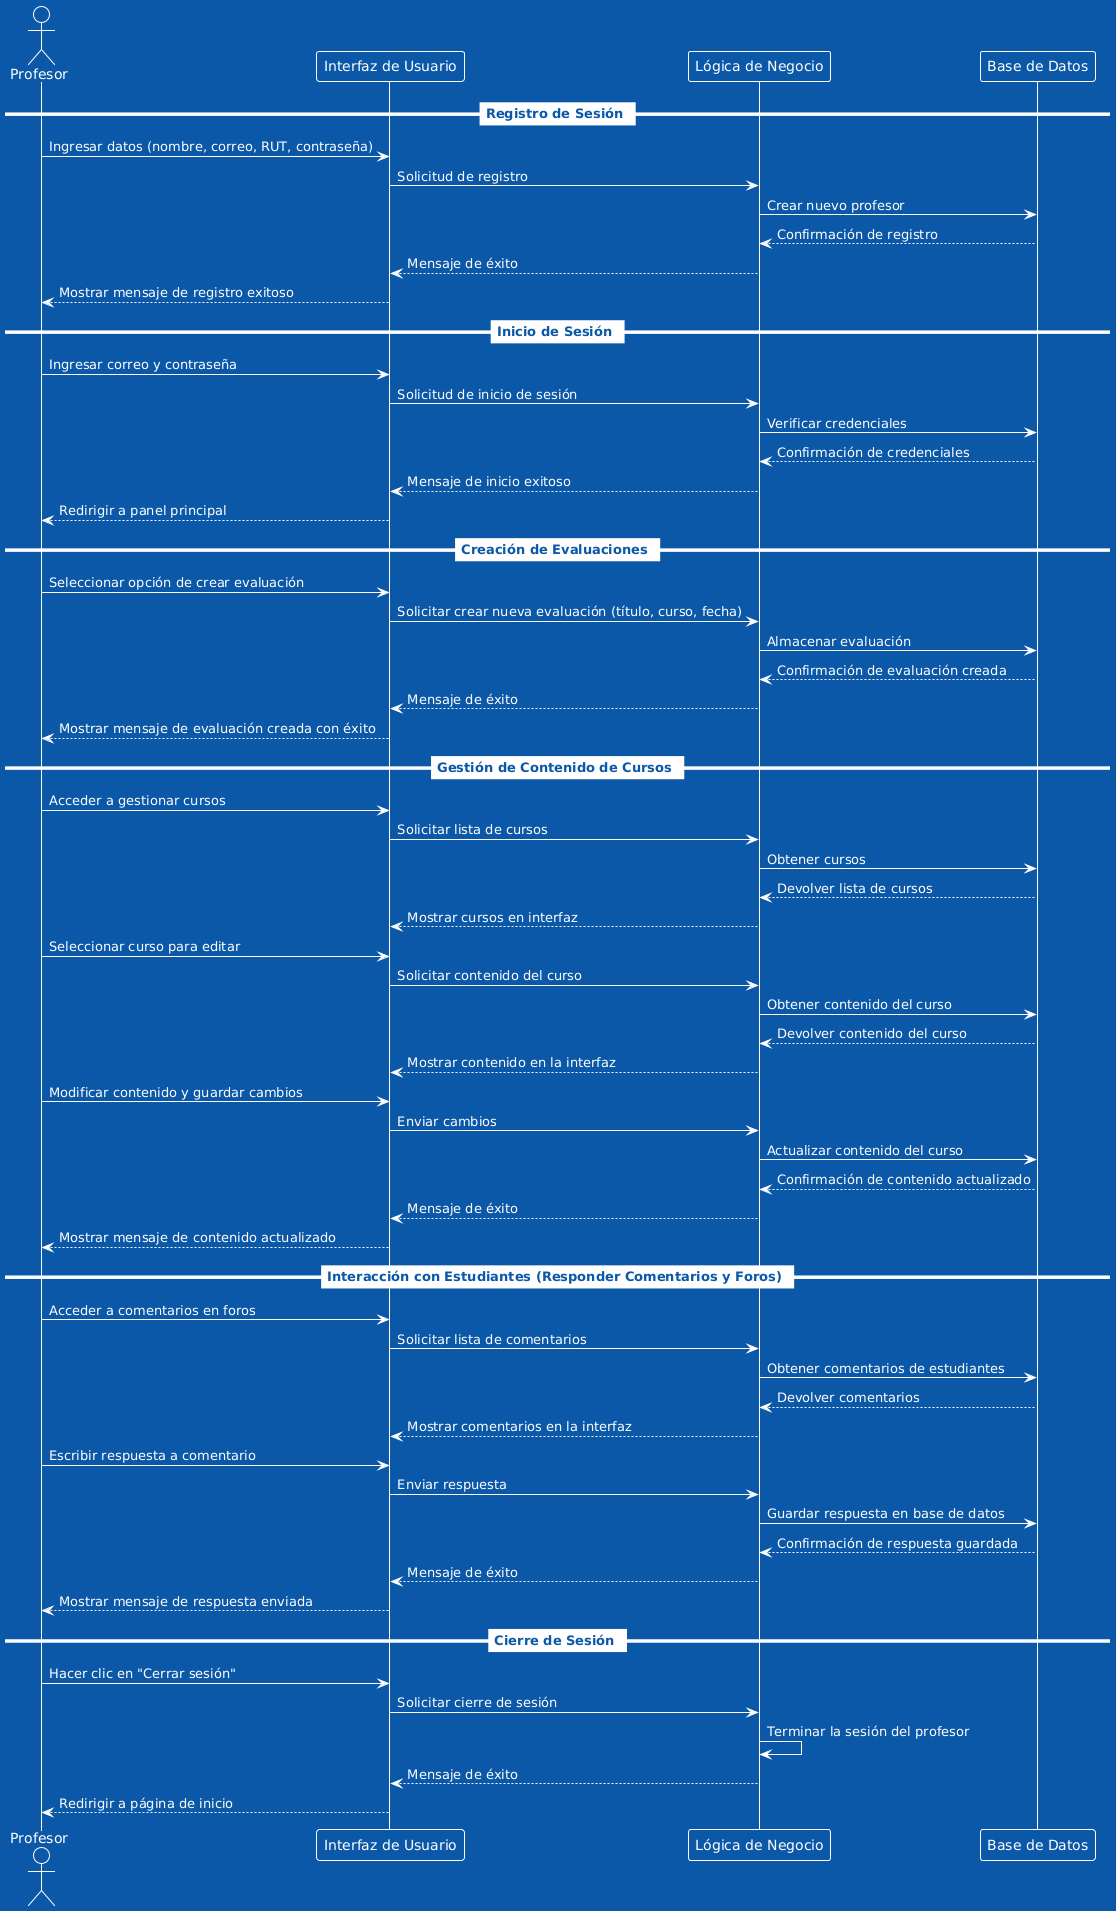

The diagram above was rendered by PlantUML. Its source (embedded in the PNG):
@startuml
!theme amiga
actor Profesor
participant "Interfaz de Usuario" as UI
participant "Lógica de Negocio" as LB
participant "Base de Datos" as DB

== Registro de Sesión ==
Profesor -> UI : Ingresar datos (nombre, correo, RUT, contraseña)
UI -> LB : Solicitud de registro
LB -> DB : Crear nuevo profesor
DB --> LB : Confirmación de registro
LB --> UI : Mensaje de éxito
UI --> Profesor : Mostrar mensaje de registro exitoso

== Inicio de Sesión ==
Profesor -> UI : Ingresar correo y contraseña
UI -> LB : Solicitud de inicio de sesión
LB -> DB : Verificar credenciales
DB --> LB : Confirmación de credenciales
LB --> UI : Mensaje de inicio exitoso
UI --> Profesor : Redirigir a panel principal

== Creación de Evaluaciones ==
Profesor -> UI : Seleccionar opción de crear evaluación
UI -> LB : Solicitar crear nueva evaluación (título, curso, fecha)
LB -> DB : Almacenar evaluación
DB --> LB : Confirmación de evaluación creada
LB --> UI : Mensaje de éxito
UI --> Profesor : Mostrar mensaje de evaluación creada con éxito

== Gestión de Contenido de Cursos ==
Profesor -> UI : Acceder a gestionar cursos
UI -> LB : Solicitar lista de cursos
LB -> DB : Obtener cursos
DB --> LB : Devolver lista de cursos
LB --> UI : Mostrar cursos en interfaz
Profesor -> UI : Seleccionar curso para editar
UI -> LB : Solicitar contenido del curso
LB -> DB : Obtener contenido del curso
DB --> LB : Devolver contenido del curso
LB --> UI : Mostrar contenido en la interfaz
Profesor -> UI : Modificar contenido y guardar cambios
UI -> LB : Enviar cambios
LB -> DB : Actualizar contenido del curso
DB --> LB : Confirmación de contenido actualizado
LB --> UI : Mensaje de éxito
UI --> Profesor : Mostrar mensaje de contenido actualizado

== Interacción con Estudiantes (Responder Comentarios y Foros) ==
Profesor -> UI : Acceder a comentarios en foros
UI -> LB : Solicitar lista de comentarios
LB -> DB : Obtener comentarios de estudiantes
DB --> LB : Devolver comentarios
LB --> UI : Mostrar comentarios en la interfaz
Profesor -> UI : Escribir respuesta a comentario
UI -> LB : Enviar respuesta
LB -> DB : Guardar respuesta en base de datos
DB --> LB : Confirmación de respuesta guardada
LB --> UI : Mensaje de éxito
UI --> Profesor : Mostrar mensaje de respuesta enviada

== Cierre de Sesión ==
Profesor -> UI : Hacer clic en "Cerrar sesión"
UI -> LB : Solicitar cierre de sesión
LB -> LB : Terminar la sesión del profesor
LB --> UI : Mensaje de éxito
UI --> Profesor : Redirigir a página de inicio
@enduml